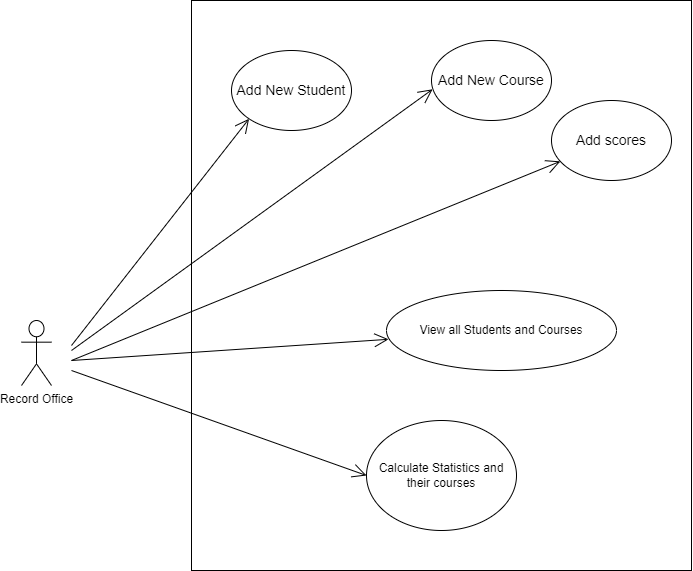

The diagram above was exported from draw.io. Its source (the exported page's mxGraphModel, read from the mxfile embedded in the PNG):
<mxGraphModel dx="876" dy="1740" grid="1" gridSize="10" guides="1" tooltips="1" connect="1" arrows="1" fold="1" page="1" pageScale="1" pageWidth="850" pageHeight="1100" math="0" shadow="0">
  <root>
    <mxCell id="0" />
    <mxCell id="1" parent="0" />
    <mxCell id="35" value="" style="rounded=0;whiteSpace=wrap;html=1;fontSize=14;" parent="1" vertex="1">
      <mxGeometry x="230" y="-990" width="500" height="570" as="geometry" />
    </mxCell>
    <mxCell id="8" value="Record Office" style="shape=umlActor;verticalLabelPosition=bottom;verticalAlign=top;html=1;outlineConnect=0;" parent="1" vertex="1">
      <mxGeometry x="60" y="-670" width="30" height="65" as="geometry" />
    </mxCell>
    <mxCell id="11" value="&lt;font style=&quot;font-size: 14px;&quot;&gt;Add New Student&lt;/font&gt;" style="ellipse;whiteSpace=wrap;html=1;" parent="1" vertex="1">
      <mxGeometry x="270" y="-940" width="120" height="80" as="geometry" />
    </mxCell>
    <mxCell id="13" value="" style="endArrow=open;endFill=1;endSize=12;html=1;fontSize=14;entryX=0;entryY=1;entryDx=0;entryDy=0;" parent="1" target="11" edge="1">
      <mxGeometry width="160" relative="1" as="geometry">
        <mxPoint x="110" y="-645" as="sourcePoint" />
        <mxPoint x="270" y="-645.5" as="targetPoint" />
      </mxGeometry>
    </mxCell>
    <mxCell id="14" value="&lt;font style=&quot;font-size: 14px;&quot;&gt;Add New Course&lt;/font&gt;" style="ellipse;whiteSpace=wrap;html=1;" parent="1" vertex="1">
      <mxGeometry x="470" y="-950" width="120" height="80" as="geometry" />
    </mxCell>
    <mxCell id="15" value="" style="endArrow=open;endFill=1;endSize=12;html=1;fontSize=14;entryX=0.009;entryY=0.61;entryDx=0;entryDy=0;entryPerimeter=0;" parent="1" target="14" edge="1">
      <mxGeometry width="160" relative="1" as="geometry">
        <mxPoint x="110" y="-640" as="sourcePoint" />
        <mxPoint x="270" y="-532.75" as="targetPoint" />
      </mxGeometry>
    </mxCell>
    <mxCell id="16" value="&lt;font style=&quot;font-size: 14px;&quot;&gt;Add scores&lt;/font&gt;" style="ellipse;whiteSpace=wrap;html=1;" parent="1" vertex="1">
      <mxGeometry x="590" y="-890" width="120" height="80" as="geometry" />
    </mxCell>
    <mxCell id="17" value="" style="endArrow=open;endFill=1;endSize=12;html=1;fontSize=14;" parent="1" target="16" edge="1">
      <mxGeometry width="160" relative="1" as="geometry">
        <mxPoint x="110" y="-630" as="sourcePoint" />
        <mxPoint x="270" y="-452.75" as="targetPoint" />
      </mxGeometry>
    </mxCell>
    <mxCell id="21" value="View all Students and Courses" style="ellipse;whiteSpace=wrap;html=1;" parent="1" vertex="1">
      <mxGeometry x="425" y="-700" width="230" height="80" as="geometry" />
    </mxCell>
    <mxCell id="22" value="" style="endArrow=open;endFill=1;endSize=12;html=1;fontSize=14;entryX=0.009;entryY=0.61;entryDx=0;entryDy=0;entryPerimeter=0;" parent="1" target="21" edge="1">
      <mxGeometry width="160" relative="1" as="geometry">
        <mxPoint x="110" y="-630" as="sourcePoint" />
        <mxPoint x="280" y="-432.75" as="targetPoint" />
      </mxGeometry>
    </mxCell>
    <mxCell id="23" value="Calculate Statistics and their courses" style="ellipse;whiteSpace=wrap;html=1;" parent="1" vertex="1">
      <mxGeometry x="405" y="-570" width="150" height="110" as="geometry" />
    </mxCell>
    <mxCell id="24" value="" style="endArrow=open;endFill=1;endSize=12;html=1;fontSize=14;entryX=0;entryY=0.5;entryDx=0;entryDy=0;" parent="1" target="23" edge="1">
      <mxGeometry width="160" relative="1" as="geometry">
        <mxPoint x="110" y="-620" as="sourcePoint" />
        <mxPoint x="270" y="-312.75" as="targetPoint" />
      </mxGeometry>
    </mxCell>
  </root>
</mxGraphModel>